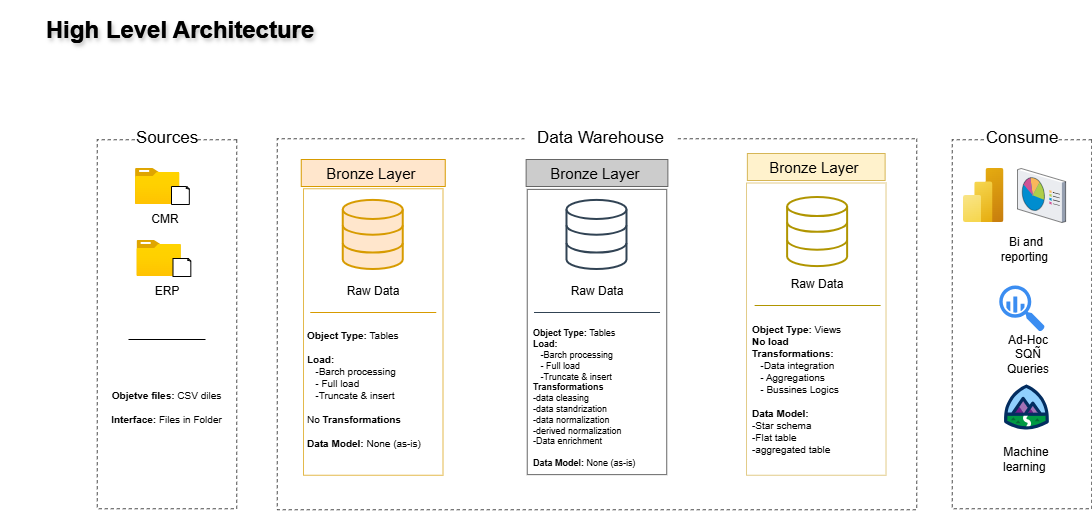

The diagram above was exported from draw.io. Its source (the exported page's mxGraphModel, read from the mxfile embedded in the PNG):
<mxGraphModel dx="1426" dy="875" grid="1" gridSize="9" guides="1" tooltips="1" connect="1" arrows="1" fold="1" page="1" pageScale="1" pageWidth="1200" pageHeight="600" background="#ffffff" math="0" shadow="0">
  <root>
    <mxCell id="0" />
    <mxCell id="1" parent="0" />
    <mxCell id="Ht08Bl2nNSQLO1Uq5v0G-8" parent="1" style="text;html=1;whiteSpace=wrap;strokeColor=none;fillColor=none;align=center;verticalAlign=middle;rounded=0;" value="&lt;h1&gt;High Level Architecture&lt;/h1&gt;" vertex="1">
      <mxGeometry height="30" width="360" y="18" as="geometry" />
    </mxCell>
    <mxCell id="Ht08Bl2nNSQLO1Uq5v0G-17" parent="1" style="text;html=1;whiteSpace=wrap;strokeColor=none;fillColor=none;align=center;verticalAlign=middle;rounded=0;labelBackgroundColor=none;fontColor=#000000;textShadow=1;" value="&lt;h1&gt;High Level Architecture&lt;/h1&gt;" vertex="1">
      <mxGeometry height="30" width="360" y="18" as="geometry" />
    </mxCell>
    <mxCell id="Ht08Bl2nNSQLO1Uq5v0G-18" parent="1" style="rounded=0;whiteSpace=wrap;html=1;rotation=90;fillColor=none;dashed=1;opacity=70;labelBackgroundColor=none;fontColor=none;textShadow=1;noLabel=1;" value="" vertex="1">
      <mxGeometry height="139.5" width="369" x="-18" y="257" as="geometry" />
    </mxCell>
    <mxCell id="Ht08Bl2nNSQLO1Uq5v0G-25" parent="1" style="text;html=1;whiteSpace=wrap;strokeColor=none;fillColor=default;align=center;verticalAlign=middle;rounded=0;fontSize=17;" value="Sources" vertex="1">
      <mxGeometry height="30" width="60" x="136.5" y="126" as="geometry" />
    </mxCell>
    <mxCell id="Ht08Bl2nNSQLO1Uq5v0G-26" parent="1" style="rounded=0;whiteSpace=wrap;html=1;rotation=90;fillColor=none;dashed=1;opacity=70;labelBackgroundColor=none;fontColor=none;textShadow=1;noLabel=1;" value="" vertex="1">
      <mxGeometry height="639.5" width="371" x="411" y="7" as="geometry" />
    </mxCell>
    <mxCell id="Ht08Bl2nNSQLO1Uq5v0G-27" parent="1" style="rounded=0;whiteSpace=wrap;html=1;rotation=90;fillColor=none;dashed=1;opacity=70;labelBackgroundColor=none;fontColor=none;textShadow=1;noLabel=1;" value="" vertex="1">
      <mxGeometry height="139.5" width="369" x="837" y="257" as="geometry" />
    </mxCell>
    <mxCell id="Ht08Bl2nNSQLO1Uq5v0G-28" parent="1" style="text;html=1;whiteSpace=wrap;strokeColor=none;fillColor=default;align=center;verticalAlign=middle;rounded=0;fontSize=17;" value="Data Warehouse" vertex="1">
      <mxGeometry height="30" width="153" x="524" y="126" as="geometry" />
    </mxCell>
    <mxCell id="Ht08Bl2nNSQLO1Uq5v0G-29" parent="1" style="text;html=1;whiteSpace=wrap;strokeColor=none;fillColor=default;align=center;verticalAlign=middle;rounded=0;fontSize=17;" value="Consume" vertex="1">
      <mxGeometry height="30" width="72" x="985.5" y="126" as="geometry" />
    </mxCell>
    <mxCell id="Ht08Bl2nNSQLO1Uq5v0G-30" parent="1" style="rounded=0;whiteSpace=wrap;html=1;fillColor=#ffe6cc;strokeColor=#d79b00;gradientColor=none;fontSize=15;" value="Bronze Layer&amp;nbsp;" vertex="1">
      <mxGeometry height="27" width="144" x="300.75" y="162" as="geometry" />
    </mxCell>
    <mxCell id="Ht08Bl2nNSQLO1Uq5v0G-31" parent="1" style="rounded=0;whiteSpace=wrap;html=1;rotation=90;fillColor=none;opacity=70;labelBackgroundColor=none;textShadow=1;noLabel=1;strokeColor=#d79b00;" value="" vertex="1">
      <mxGeometry height="139.5" width="286.5" x="229.5" y="264.75" as="geometry" />
    </mxCell>
    <mxCell id="Ht08Bl2nNSQLO1Uq5v0G-32" parent="1" style="rounded=0;whiteSpace=wrap;html=1;fillColor=#CCCCCC;strokeColor=#666666;gradientColor=none;fontSize=15;" value="Bronze Layer&amp;nbsp;" vertex="1">
      <mxGeometry height="27" width="141.75" x="525.63" y="162" as="geometry" />
    </mxCell>
    <mxCell id="Ht08Bl2nNSQLO1Uq5v0G-33" parent="1" style="rounded=0;whiteSpace=wrap;html=1;rotation=90;fillColor=none;labelBackgroundColor=none;textShadow=1;noLabel=1;strokeColor=#666666;" value="" vertex="1">
      <mxGeometry height="139.5" width="285.25" x="453.87" y="264.75" as="geometry" />
    </mxCell>
    <mxCell id="Ht08Bl2nNSQLO1Uq5v0G-34" parent="1" style="rounded=0;whiteSpace=wrap;html=1;fillColor=#fff2cc;strokeColor=#d6b656;fontSize=15;" value="Bronze Layer&amp;nbsp;" vertex="1">
      <mxGeometry height="27" width="137.75" x="746.87" y="156" as="geometry" />
    </mxCell>
    <mxCell id="Ht08Bl2nNSQLO1Uq5v0G-35" parent="1" style="rounded=0;whiteSpace=wrap;html=1;rotation=90;fillColor=none;opacity=70;labelBackgroundColor=none;textShadow=1;noLabel=1;strokeColor=#d6b656;" value="" vertex="1">
      <mxGeometry height="139.5" width="292.25" x="669.63" y="261.88" as="geometry" />
    </mxCell>
    <mxCell id="Ht08Bl2nNSQLO1Uq5v0G-41" connectable="0" parent="1" style="group" value="" vertex="1">
      <mxGeometry height="66" width="60" x="135" y="171" as="geometry" />
    </mxCell>
    <mxCell id="Ht08Bl2nNSQLO1Uq5v0G-36" parent="Ht08Bl2nNSQLO1Uq5v0G-41" style="image;aspect=fixed;html=1;points=[];align=center;fontSize=12;image=img/lib/azure2/general/Folder_Blank.svg;" value="" vertex="1">
      <mxGeometry height="36" width="44.36" as="geometry" />
    </mxCell>
    <mxCell id="Ht08Bl2nNSQLO1Uq5v0G-37" parent="Ht08Bl2nNSQLO1Uq5v0G-41" style="whiteSpace=wrap;html=1;shape=mxgraph.basic.document" value="" vertex="1">
      <mxGeometry height="18" width="18" x="36" y="18" as="geometry" />
    </mxCell>
    <mxCell id="Ht08Bl2nNSQLO1Uq5v0G-38" parent="Ht08Bl2nNSQLO1Uq5v0G-41" style="text;html=1;whiteSpace=wrap;strokeColor=none;fillColor=none;align=center;verticalAlign=middle;rounded=0;" value="CMR" vertex="1">
      <mxGeometry height="30" width="60" y="36" as="geometry" />
    </mxCell>
    <mxCell id="Ht08Bl2nNSQLO1Uq5v0G-42" connectable="0" parent="1" style="group" value="" vertex="1">
      <mxGeometry height="66" width="60" x="136.5" y="243" as="geometry" />
    </mxCell>
    <mxCell id="Ht08Bl2nNSQLO1Uq5v0G-43" parent="Ht08Bl2nNSQLO1Uq5v0G-42" style="image;aspect=fixed;html=1;points=[];align=center;fontSize=12;image=img/lib/azure2/general/Folder_Blank.svg;" value="" vertex="1">
      <mxGeometry height="36" width="44.36" as="geometry" />
    </mxCell>
    <mxCell id="Ht08Bl2nNSQLO1Uq5v0G-44" parent="Ht08Bl2nNSQLO1Uq5v0G-42" style="whiteSpace=wrap;html=1;shape=mxgraph.basic.document" value="" vertex="1">
      <mxGeometry height="18" width="18" x="36" y="18" as="geometry" />
    </mxCell>
    <mxCell id="Ht08Bl2nNSQLO1Uq5v0G-45" parent="Ht08Bl2nNSQLO1Uq5v0G-42" style="text;html=1;whiteSpace=wrap;strokeColor=none;fillColor=none;align=center;verticalAlign=middle;rounded=0;" value="ERP" vertex="1">
      <mxGeometry height="30" width="60" y="36" as="geometry" />
    </mxCell>
    <mxCell id="Ht08Bl2nNSQLO1Uq5v0G-49" edge="1" parent="1" style="endArrow=none;html=1;rounded=0;" value="">
      <mxGeometry height="50" relative="1" width="50" as="geometry">
        <mxPoint x="128" y="342" as="sourcePoint" />
        <mxPoint x="205" y="342" as="targetPoint" />
      </mxGeometry>
    </mxCell>
    <mxCell id="Ht08Bl2nNSQLO1Uq5v0G-50" parent="1" style="text;html=1;whiteSpace=wrap;strokeColor=none;fillColor=none;align=center;verticalAlign=middle;rounded=0;fontSize=10;" value="&lt;b&gt;Objetve files: &lt;/b&gt;CSV diles&lt;div&gt;&lt;b&gt;&lt;br&gt;&lt;/b&gt;&lt;/div&gt;&lt;div&gt;&lt;b&gt;Interface: &lt;/b&gt;Files in Folder&lt;/div&gt;" vertex="1">
      <mxGeometry height="117" width="135" x="99" y="351" as="geometry" />
    </mxCell>
    <mxCell id="Ht08Bl2nNSQLO1Uq5v0G-54" parent="1" style="html=1;verticalLabelPosition=bottom;align=center;labelBackgroundColor=#ffffff;verticalAlign=top;strokeWidth=2;strokeColor=#d79b00;shadow=0;dashed=0;shape=mxgraph.ios7.icons.data;fillColor=#ffe6cc;" value="" vertex="1">
      <mxGeometry height="69.1" width="60" x="342.75" y="202.9" as="geometry" />
    </mxCell>
    <mxCell id="Ht08Bl2nNSQLO1Uq5v0G-55" parent="1" style="text;html=1;whiteSpace=wrap;strokeColor=none;fillColor=none;align=center;verticalAlign=middle;rounded=0;" value="Raw Data" vertex="1">
      <mxGeometry height="30" width="60" x="342.75" y="279" as="geometry" />
    </mxCell>
    <mxCell id="Ht08Bl2nNSQLO1Uq5v0G-56" edge="1" parent="1" style="endArrow=none;html=1;rounded=0;fillColor=#ffe6cc;strokeColor=#d79b00;" value="">
      <mxGeometry height="50" relative="1" width="50" as="geometry">
        <mxPoint x="309.75" y="315" as="sourcePoint" />
        <mxPoint x="435.75" y="315" as="targetPoint" />
      </mxGeometry>
    </mxCell>
    <mxCell id="Ht08Bl2nNSQLO1Uq5v0G-57" parent="1" style="text;html=1;whiteSpace=wrap;strokeColor=none;fillColor=none;align=left;verticalAlign=middle;rounded=0;fontSize=10;" value="&lt;b&gt;Object Type: &lt;/b&gt;Tables&lt;div&gt;&lt;span style=&quot;background-color: transparent; color: light-dark(rgb(0, 0, 0), rgb(255, 255, 255));&quot;&gt;&lt;br&gt;&lt;/span&gt;&lt;/div&gt;&lt;div style=&quot;&quot;&gt;&lt;span style=&quot;background-color: transparent; color: light-dark(rgb(0, 0, 0), rgb(255, 255, 255));&quot;&gt;&lt;b&gt;Load:&lt;/b&gt;&lt;/span&gt;&lt;/div&gt;&lt;div style=&quot;&quot;&gt;&lt;span style=&quot;background-color: transparent; color: light-dark(rgb(0, 0, 0), rgb(255, 255, 255));&quot;&gt;&amp;nbsp; &amp;nbsp;-Barch processing&amp;nbsp;&lt;/span&gt;&lt;/div&gt;&lt;div style=&quot;&quot;&gt;&lt;span style=&quot;background-color: transparent; color: light-dark(rgb(0, 0, 0), rgb(255, 255, 255));&quot;&gt;&amp;nbsp; &amp;nbsp;- Full load&lt;/span&gt;&lt;/div&gt;&lt;div style=&quot;&quot;&gt;&lt;span style=&quot;background-color: transparent; color: light-dark(rgb(0, 0, 0), rgb(255, 255, 255));&quot;&gt;&amp;nbsp; &amp;nbsp;-Truncate &amp;amp; insert&amp;nbsp;&lt;/span&gt;&lt;/div&gt;&lt;div style=&quot;&quot;&gt;&lt;span style=&quot;background-color: transparent; color: light-dark(rgb(0, 0, 0), rgb(255, 255, 255));&quot;&gt;&lt;br&gt;&lt;/span&gt;&lt;/div&gt;&lt;div style=&quot;&quot;&gt;&lt;span style=&quot;background-color: transparent; color: light-dark(rgb(0, 0, 0), rgb(255, 255, 255));&quot;&gt;No &lt;b&gt;Transformations&lt;/b&gt;&amp;nbsp; &amp;nbsp;&lt;/span&gt;&lt;/div&gt;&lt;div&gt;&lt;div&gt;&lt;b&gt;&lt;br&gt;&lt;/b&gt;&lt;/div&gt;&lt;div&gt;&lt;b&gt;Data Model:&lt;/b&gt; None (as-is)&lt;/div&gt;&lt;/div&gt;" vertex="1">
      <mxGeometry height="135" width="135" x="305.25" y="324" as="geometry" />
    </mxCell>
    <mxCell id="vKYmTlCQOste_VQCxqg0-1" parent="1" style="text;html=1;whiteSpace=wrap;strokeColor=none;fillColor=none;align=left;verticalAlign=middle;rounded=0;fontSize=9;" value="&lt;b&gt;Object Type: &lt;/b&gt;Tables&lt;div&gt;&lt;span style=&quot;background-color: transparent; color: light-dark(rgb(0, 0, 0), rgb(255, 255, 255));&quot;&gt;&lt;b&gt;Load:&lt;/b&gt;&lt;/span&gt;&lt;/div&gt;&lt;div&gt;&lt;span style=&quot;background-color: transparent; color: light-dark(rgb(0, 0, 0), rgb(255, 255, 255));&quot;&gt;&amp;nbsp; &amp;nbsp;-Barch processing&amp;nbsp;&lt;/span&gt;&lt;/div&gt;&lt;div&gt;&lt;span style=&quot;background-color: transparent; color: light-dark(rgb(0, 0, 0), rgb(255, 255, 255));&quot;&gt;&amp;nbsp; &amp;nbsp;- Full load&lt;/span&gt;&lt;/div&gt;&lt;div&gt;&lt;span style=&quot;background-color: transparent; color: light-dark(rgb(0, 0, 0), rgb(255, 255, 255));&quot;&gt;&amp;nbsp; &amp;nbsp;-Truncate &amp;amp; insert&amp;nbsp;&lt;/span&gt;&lt;/div&gt;&lt;div&gt;&lt;span style=&quot;background-color: transparent; color: light-dark(rgb(0, 0, 0), rgb(255, 255, 255));&quot;&gt;&lt;b&gt;Transformations&lt;/b&gt;&amp;nbsp;&lt;/span&gt;&lt;/div&gt;&lt;div&gt;&lt;span style=&quot;background-color: transparent; color: light-dark(rgb(0, 0, 0), rgb(255, 255, 255));&quot;&gt;-data cleasing&lt;/span&gt;&lt;/div&gt;&lt;div&gt;&lt;span style=&quot;background-color: transparent; color: light-dark(rgb(0, 0, 0), rgb(255, 255, 255));&quot;&gt;-data standrization&amp;nbsp;&lt;/span&gt;&lt;/div&gt;&lt;div&gt;&lt;span style=&quot;background-color: transparent; color: light-dark(rgb(0, 0, 0), rgb(255, 255, 255));&quot;&gt;-data normalization&lt;/span&gt;&lt;/div&gt;&lt;div&gt;&lt;span style=&quot;background-color: transparent; color: light-dark(rgb(0, 0, 0), rgb(255, 255, 255));&quot;&gt;-derived normalization&amp;nbsp;&lt;/span&gt;&lt;/div&gt;&lt;div&gt;&lt;span style=&quot;background-color: transparent; color: light-dark(rgb(0, 0, 0), rgb(255, 255, 255));&quot;&gt;-Data enrichment&amp;nbsp; &amp;nbsp;&lt;/span&gt;&lt;/div&gt;&lt;div&gt;&lt;div&gt;&lt;b&gt;&lt;br&gt;&lt;/b&gt;&lt;/div&gt;&lt;div&gt;&lt;b&gt;Data Model:&lt;/b&gt; None (as-is)&lt;/div&gt;&lt;/div&gt;" vertex="1">
      <mxGeometry height="153" width="146.01" x="530.99" y="324" as="geometry" />
    </mxCell>
    <mxCell id="vKYmTlCQOste_VQCxqg0-2" parent="1" style="text;html=1;whiteSpace=wrap;strokeColor=none;fillColor=none;align=left;verticalAlign=middle;rounded=0;fontSize=10;" value="&lt;b&gt;Object Type: &lt;/b&gt;Views&lt;div&gt;&lt;b&gt;No load&lt;/b&gt;&amp;nbsp;&lt;div style=&quot;&quot;&gt;&lt;span style=&quot;background-color: transparent; color: light-dark(rgb(0, 0, 0), rgb(255, 255, 255));&quot;&gt;&lt;b&gt;Transformations:&lt;/b&gt;&lt;/span&gt;&lt;/div&gt;&lt;div style=&quot;&quot;&gt;&lt;span style=&quot;background-color: transparent; color: light-dark(rgb(0, 0, 0), rgb(255, 255, 255));&quot;&gt;&amp;nbsp; &amp;nbsp;-Data integration&amp;nbsp;&lt;/span&gt;&lt;/div&gt;&lt;div style=&quot;&quot;&gt;&lt;span style=&quot;background-color: transparent; color: light-dark(rgb(0, 0, 0), rgb(255, 255, 255));&quot;&gt;&amp;nbsp; &amp;nbsp;- Aggregations&lt;/span&gt;&lt;/div&gt;&lt;div style=&quot;&quot;&gt;&lt;span style=&quot;background-color: transparent; color: light-dark(rgb(0, 0, 0), rgb(255, 255, 255));&quot;&gt;&amp;nbsp; &amp;nbsp;- Bussines Logics&amp;nbsp;&amp;nbsp;&lt;/span&gt;&lt;/div&gt;&lt;div style=&quot;&quot;&gt;&lt;br&gt;&lt;/div&gt;&lt;div&gt;&lt;div&gt;&lt;b&gt;Data Model:&lt;/b&gt;&amp;nbsp;&lt;/div&gt;&lt;/div&gt;&lt;/div&gt;&lt;div&gt;-Star schema&lt;/div&gt;&lt;div&gt;-Flat table&lt;/div&gt;&lt;div&gt;-aggregated table&lt;/div&gt;" vertex="1">
      <mxGeometry height="135" width="135" x="749.62" y="324" as="geometry" />
    </mxCell>
    <mxCell id="vKYmTlCQOste_VQCxqg0-6" parent="1" style="html=1;verticalLabelPosition=bottom;align=center;labelBackgroundColor=#ffffff;verticalAlign=top;strokeWidth=2;strokeColor=#314354;shadow=0;dashed=0;shape=mxgraph.ios7.icons.data;fillColor=none;fontColor=#ffffff;" value="" vertex="1">
      <mxGeometry height="69.1" width="60" x="566.49" y="202.9" as="geometry" />
    </mxCell>
    <mxCell id="vKYmTlCQOste_VQCxqg0-7" parent="1" style="text;html=1;whiteSpace=wrap;strokeColor=none;fillColor=none;align=center;verticalAlign=middle;rounded=0;" value="Raw Data" vertex="1">
      <mxGeometry height="30" width="60" x="566.51" y="279" as="geometry" />
    </mxCell>
    <mxCell id="vKYmTlCQOste_VQCxqg0-8" edge="1" parent="1" style="endArrow=none;html=1;rounded=0;fillColor=#647687;strokeColor=#314354;" value="">
      <mxGeometry height="50" relative="1" width="50" as="geometry">
        <mxPoint x="533.51" y="315" as="sourcePoint" />
        <mxPoint x="659.51" y="315" as="targetPoint" />
      </mxGeometry>
    </mxCell>
    <mxCell id="vKYmTlCQOste_VQCxqg0-9" parent="1" style="html=1;verticalLabelPosition=bottom;align=center;labelBackgroundColor=#ffffff;verticalAlign=top;strokeWidth=2;strokeColor=#B09500;shadow=0;dashed=0;shape=mxgraph.ios7.icons.data;fillColor=none;fontColor=#000000;" value="" vertex="1">
      <mxGeometry height="69.1" width="60" x="787.12" y="200" as="geometry" />
    </mxCell>
    <mxCell id="vKYmTlCQOste_VQCxqg0-10" parent="1" style="text;html=1;whiteSpace=wrap;strokeColor=none;fillColor=none;align=center;verticalAlign=middle;rounded=0;" value="Raw Data" vertex="1">
      <mxGeometry height="30" width="60" x="787.12" y="272" as="geometry" />
    </mxCell>
    <mxCell id="vKYmTlCQOste_VQCxqg0-11" edge="1" parent="1" style="endArrow=none;html=1;rounded=0;fillColor=#e3c800;strokeColor=#B09500;" value="">
      <mxGeometry height="50" relative="1" width="50" as="geometry">
        <mxPoint x="754.12" y="308" as="sourcePoint" />
        <mxPoint x="880.12" y="308" as="targetPoint" />
      </mxGeometry>
    </mxCell>
    <mxCell id="vKYmTlCQOste_VQCxqg0-12" parent="1" style="image;aspect=fixed;html=1;points=[];align=center;fontSize=12;image=img/lib/azure2/analytics/Power_BI_Embedded.svg;" value="" vertex="1">
      <mxGeometry height="54" width="40.5" x="963" y="171" as="geometry" />
    </mxCell>
    <mxCell id="vKYmTlCQOste_VQCxqg0-13" parent="1" style="verticalLabelPosition=bottom;sketch=0;aspect=fixed;html=1;verticalAlign=top;strokeColor=none;align=center;outlineConnect=0;shape=mxgraph.citrix.reporting;" value="" vertex="1">
      <mxGeometry height="54" width="48.13" x="1017" y="171" as="geometry" />
    </mxCell>
    <mxCell id="vKYmTlCQOste_VQCxqg0-14" parent="1" style="sketch=0;html=1;aspect=fixed;strokeColor=none;shadow=0;fillColor=#3B8DF1;verticalAlign=top;labelPosition=center;verticalLabelPosition=bottom;shape=mxgraph.gcp2.big_query" value="" vertex="1">
      <mxGeometry height="46" width="45.54" x="998.73" y="288" as="geometry" />
    </mxCell>
    <mxCell id="vKYmTlCQOste_VQCxqg0-15" parent="1" style="verticalLabelPosition=bottom;aspect=fixed;html=1;shape=mxgraph.salesforce.learning;fillColorStyles=fillColor2,fillColor3,fillColor4,fillColor5,fillColor6,fillColor7,fillColor8;fillColor2=#032d60;fillColor3=#009a44;fillColor4=#741b89;fillColor5=#a372b5;fillColor6=#90d0fe;fillColor7=#ffffff;fillColor8=#046a38;fillColor=none;strokeColor=none;" value="" vertex="1">
      <mxGeometry height="45" width="45" x="1003.5" y="387" as="geometry" />
    </mxCell>
    <mxCell id="vKYmTlCQOste_VQCxqg0-21" parent="1" style="text;html=1;whiteSpace=wrap;strokeColor=none;fillColor=none;align=center;verticalAlign=middle;rounded=0;" value="Bi and reporting&amp;nbsp;" vertex="1">
      <mxGeometry height="30" width="60" x="996" y="237" as="geometry" />
    </mxCell>
    <mxCell id="vKYmTlCQOste_VQCxqg0-22" parent="1" style="text;html=1;whiteSpace=wrap;strokeColor=none;fillColor=none;align=center;verticalAlign=middle;rounded=0;" value="Machine learning&amp;nbsp;" vertex="1">
      <mxGeometry height="30" width="60" x="996" y="447" as="geometry" />
    </mxCell>
    <mxCell id="vKYmTlCQOste_VQCxqg0-23" parent="1" style="text;html=1;whiteSpace=wrap;strokeColor=none;fillColor=none;align=center;verticalAlign=middle;rounded=0;" value="Ad-Hoc SQÑ Queries" vertex="1">
      <mxGeometry height="30" width="60" x="997.5" y="342" as="geometry" />
    </mxCell>
  </root>
</mxGraphModel>